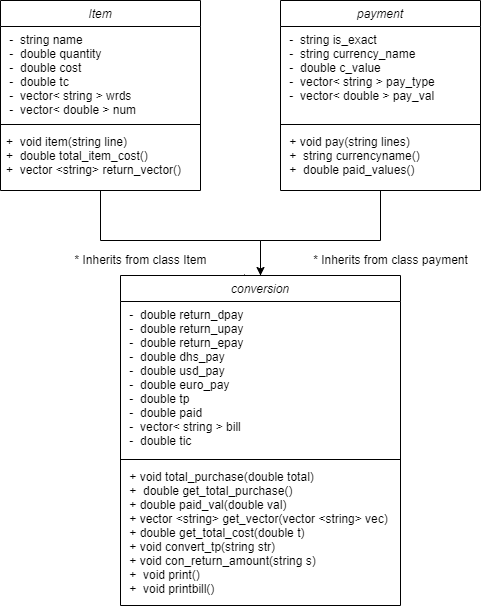

The diagram above was exported from draw.io. Its source (the exported page's mxGraphModel, read from the mxfile embedded in the PNG):
<mxGraphModel dx="1417" dy="816" grid="1" gridSize="10" guides="1" tooltips="1" connect="1" arrows="1" fold="1" page="1" pageScale="1" pageWidth="827" pageHeight="1169" math="0" shadow="0">
  <root>
    <mxCell id="WIyWlLk6GJQsqaUBKTNV-0" />
    <mxCell id="WIyWlLk6GJQsqaUBKTNV-1" parent="WIyWlLk6GJQsqaUBKTNV-0" />
    <mxCell id="pctsvY7_jDdTyoZSaU3r-14" value="" style="edgeStyle=orthogonalEdgeStyle;rounded=0;orthogonalLoop=1;jettySize=auto;html=1;exitX=0.5;exitY=1;exitDx=0;exitDy=0;entryX=0.47;entryY=0.009;entryDx=0;entryDy=0;entryPerimeter=0;" parent="WIyWlLk6GJQsqaUBKTNV-1" source="zkfFHV4jXpPFQw0GAbJ--0" target="pctsvY7_jDdTyoZSaU3r-5" edge="1">
      <mxGeometry relative="1" as="geometry">
        <mxPoint x="440" y="421" as="targetPoint" />
        <Array as="points">
          <mxPoint x="320" y="360" />
          <mxPoint x="480" y="360" />
          <mxPoint x="480" y="400" />
          <mxPoint x="440" y="400" />
          <mxPoint x="440" y="398" />
        </Array>
      </mxGeometry>
    </mxCell>
    <mxCell id="zkfFHV4jXpPFQw0GAbJ--0" value="Item" style="swimlane;fontStyle=2;align=center;verticalAlign=top;childLayout=stackLayout;horizontal=1;startSize=26;horizontalStack=0;resizeParent=1;resizeLast=0;collapsible=1;marginBottom=0;rounded=0;shadow=0;strokeWidth=1;" parent="WIyWlLk6GJQsqaUBKTNV-1" vertex="1">
      <mxGeometry x="220" y="120" width="200" height="190" as="geometry">
        <mxRectangle x="230" y="140" width="160" height="26" as="alternateBounds" />
      </mxGeometry>
    </mxCell>
    <mxCell id="zkfFHV4jXpPFQw0GAbJ--1" value=" -  string name&#10; -  double quantity&#10; -  double cost&#10; -  double tc&#10; -  vector&lt; string &gt; wrds&#10; -  vector&lt; double &gt; num" style="text;align=left;verticalAlign=top;spacingLeft=4;spacingRight=4;overflow=hidden;rotatable=0;points=[[0,0.5],[1,0.5]];portConstraint=eastwest;" parent="zkfFHV4jXpPFQw0GAbJ--0" vertex="1">
      <mxGeometry y="26" width="200" height="94" as="geometry" />
    </mxCell>
    <mxCell id="zkfFHV4jXpPFQw0GAbJ--4" value="" style="line;html=1;strokeWidth=1;align=left;verticalAlign=middle;spacingTop=-1;spacingLeft=3;spacingRight=3;rotatable=0;labelPosition=right;points=[];portConstraint=eastwest;" parent="zkfFHV4jXpPFQw0GAbJ--0" vertex="1">
      <mxGeometry y="120" width="200" height="8" as="geometry" />
    </mxCell>
    <mxCell id="zkfFHV4jXpPFQw0GAbJ--5" value="+  void item(string line)&#10;+  double total_item_cost()&#10;+  vector &lt;string&gt; return_vector()" style="text;align=left;verticalAlign=top;spacingLeft=4;spacingRight=4;overflow=hidden;rotatable=0;points=[[0,0.5],[1,0.5]];portConstraint=eastwest;" parent="zkfFHV4jXpPFQw0GAbJ--0" vertex="1">
      <mxGeometry y="128" width="200" height="52" as="geometry" />
    </mxCell>
    <mxCell id="pctsvY7_jDdTyoZSaU3r-9" value="" style="edgeStyle=orthogonalEdgeStyle;rounded=0;orthogonalLoop=1;jettySize=auto;html=1;" parent="WIyWlLk6GJQsqaUBKTNV-1" source="pctsvY7_jDdTyoZSaU3r-0" target="pctsvY7_jDdTyoZSaU3r-5" edge="1">
      <mxGeometry relative="1" as="geometry">
        <Array as="points">
          <mxPoint x="600" y="360" />
          <mxPoint x="480" y="360" />
        </Array>
      </mxGeometry>
    </mxCell>
    <mxCell id="pctsvY7_jDdTyoZSaU3r-0" value="payment" style="swimlane;fontStyle=2;align=center;verticalAlign=top;childLayout=stackLayout;horizontal=1;startSize=26;horizontalStack=0;resizeParent=1;resizeLast=0;collapsible=1;marginBottom=0;rounded=0;shadow=0;strokeWidth=1;" parent="WIyWlLk6GJQsqaUBKTNV-1" vertex="1">
      <mxGeometry x="500" y="120" width="200" height="190" as="geometry">
        <mxRectangle x="230" y="140" width="160" height="26" as="alternateBounds" />
      </mxGeometry>
    </mxCell>
    <mxCell id="pctsvY7_jDdTyoZSaU3r-1" value=" -  string is_exact&#10; -  string currency_name&#10; -  double c_value&#10; -  vector&lt; string &gt; pay_type&#10; -  vector&lt; double &gt; pay_val" style="text;align=left;verticalAlign=top;spacingLeft=4;spacingRight=4;overflow=hidden;rotatable=0;points=[[0,0.5],[1,0.5]];portConstraint=eastwest;" parent="pctsvY7_jDdTyoZSaU3r-0" vertex="1">
      <mxGeometry y="26" width="200" height="94" as="geometry" />
    </mxCell>
    <mxCell id="pctsvY7_jDdTyoZSaU3r-2" value="" style="line;html=1;strokeWidth=1;align=left;verticalAlign=middle;spacingTop=-1;spacingLeft=3;spacingRight=3;rotatable=0;labelPosition=right;points=[];portConstraint=eastwest;" parent="pctsvY7_jDdTyoZSaU3r-0" vertex="1">
      <mxGeometry y="120" width="200" height="8" as="geometry" />
    </mxCell>
    <mxCell id="pctsvY7_jDdTyoZSaU3r-3" value=" + void pay(string lines)&#10; +  string currencyname()&#10; +  double paid_values()" style="text;align=left;verticalAlign=top;spacingLeft=4;spacingRight=4;overflow=hidden;rotatable=0;points=[[0,0.5],[1,0.5]];portConstraint=eastwest;" parent="pctsvY7_jDdTyoZSaU3r-0" vertex="1">
      <mxGeometry y="128" width="200" height="52" as="geometry" />
    </mxCell>
    <mxCell id="pctsvY7_jDdTyoZSaU3r-5" value="conversion" style="swimlane;fontStyle=2;align=center;verticalAlign=top;childLayout=stackLayout;horizontal=1;startSize=26;horizontalStack=0;resizeParent=1;resizeLast=0;collapsible=1;marginBottom=0;rounded=0;shadow=0;strokeWidth=1;" parent="WIyWlLk6GJQsqaUBKTNV-1" vertex="1">
      <mxGeometry x="340" y="395" width="280" height="330" as="geometry">
        <mxRectangle x="230" y="140" width="160" height="26" as="alternateBounds" />
      </mxGeometry>
    </mxCell>
    <mxCell id="pctsvY7_jDdTyoZSaU3r-6" value=" -  double return_dpay&#10; -  double return_upay&#10; -  double return_epay&#10; -  double dhs_pay&#10; -  double usd_pay&#10; -  double euro_pay&#10; -  double tp&#10; -  double paid&#10; -  vector&lt; string &gt; bill&#10; -  double tic" style="text;align=left;verticalAlign=top;spacingLeft=4;spacingRight=4;overflow=hidden;rotatable=0;points=[[0,0.5],[1,0.5]];portConstraint=eastwest;" parent="pctsvY7_jDdTyoZSaU3r-5" vertex="1">
      <mxGeometry y="26" width="280" height="154" as="geometry" />
    </mxCell>
    <mxCell id="pctsvY7_jDdTyoZSaU3r-7" value="" style="line;html=1;strokeWidth=1;align=left;verticalAlign=middle;spacingTop=-1;spacingLeft=3;spacingRight=3;rotatable=0;labelPosition=right;points=[];portConstraint=eastwest;" parent="pctsvY7_jDdTyoZSaU3r-5" vertex="1">
      <mxGeometry y="180" width="280" height="8" as="geometry" />
    </mxCell>
    <mxCell id="pctsvY7_jDdTyoZSaU3r-8" value=" + void total_purchase(double total)&#10; +  double get_total_purchase()&#10; + double paid_val(double val)&#10; + vector &lt;string&gt; get_vector(vector &lt;string&gt; vec)&#10; + double get_total_cost(double t)&#10; + void convert_tp(string str)&#10; + void con_return_amount(string s)&#10; +  void print()&#10; +  void printbill()" style="text;align=left;verticalAlign=top;spacingLeft=4;spacingRight=4;overflow=hidden;rotatable=0;points=[[0,0.5],[1,0.5]];portConstraint=eastwest;" parent="pctsvY7_jDdTyoZSaU3r-5" vertex="1">
      <mxGeometry y="188" width="280" height="142" as="geometry" />
    </mxCell>
    <mxCell id="pctsvY7_jDdTyoZSaU3r-15" value="* Inherits from class payment" style="text;html=1;align=center;verticalAlign=middle;resizable=0;points=[];autosize=1;strokeColor=none;fillColor=none;" parent="WIyWlLk6GJQsqaUBKTNV-1" vertex="1">
      <mxGeometry x="520" y="365" width="180" height="30" as="geometry" />
    </mxCell>
    <mxCell id="pctsvY7_jDdTyoZSaU3r-16" value="* Inherits from class Item" style="text;html=1;align=center;verticalAlign=middle;resizable=0;points=[];autosize=1;strokeColor=none;fillColor=none;" parent="WIyWlLk6GJQsqaUBKTNV-1" vertex="1">
      <mxGeometry x="280" y="365" width="160" height="30" as="geometry" />
    </mxCell>
  </root>
</mxGraphModel>